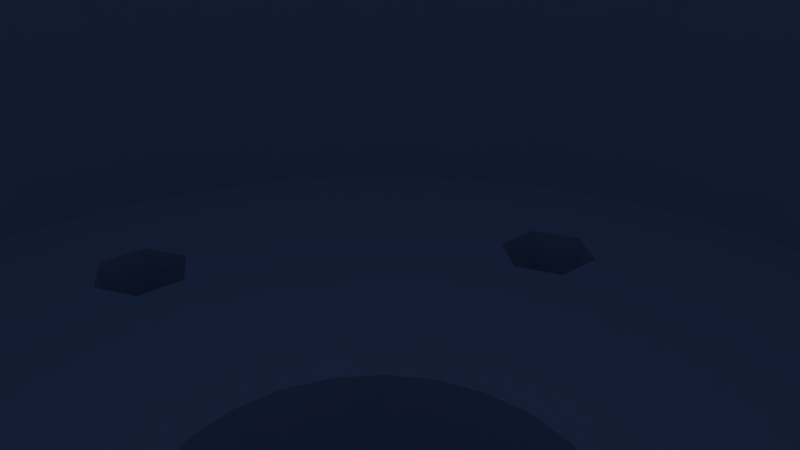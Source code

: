 # Source: wheels.blend  (saved by Blender 2.79.0; exported with 4.5.12 LTS)
import bpy
from mathutils import Matrix  # noqa: F401  (used for matrix-valued properties, if any)

bpy.ops.wm.read_factory_settings(use_empty=True)
scene = bpy.context.scene
scene.name = 'Scene'

# ---- collections
col_collection_1 = bpy.data.collections.new('Collection 1'); scene.collection.children.link(col_collection_1)
col_collection_1.hide_render = True
col_collection_1.hide_viewport = True
col_collection_2 = bpy.data.collections.new('Collection 2'); scene.collection.children.link(col_collection_2)

# ---- world
world_world = bpy.data.worlds.new('World'); scene.world = world_world
world_world.color = (0.01037, 0.0192, 0.05088)
world_world.use_sun_shadow = False
world_world.sun_shadow_jitter_overblur = 0.0
world_world.cycles.sampling_method = 'MANUAL'

# ---- cameras
cam_camera = bpy.data.cameras.new('Camera')
cam_camera.clip_end = 100.0
cam_camera.lens = 35.0
cam_camera.sensor_width = 32.0
cam_camera.sensor_height = 18.0
cam_camera.ortho_scale = 7.314
cam_camera.dof.focus_distance = 0.0
cam_camera.dof.aperture_fstop = 128.0

# ---- lights
light_lamp = bpy.data.lights.new('Lamp', 'POINT')
light_lamp.transmission_factor = 0.0
light_lamp.cutoff_distance = 30.0
light_lamp.energy = 100.0
light_lamp.shadow_buffer_clip_start = 1.001
light_lamp.shadow_soft_size = 0.1
light_lamp.shadow_maximum_resolution = 0.006
light_lamp.use_absolute_resolution = True

# ---- meshes
me_cube_001 = bpy.data.meshes.new('Cube.001')
me_cube_001.from_pydata([(-1.0, -1.0, -1.0), (-1.0, -1.0, 1.0), (-1.0, 1.0, -1.0), (-1.0, 1.0, 1.0), (1.0, -1.0, -1.0), (1.0, -1.0, 1.0), (1.0, 1.0, -1.0), (1.0, 1.0, 1.0)], [], [(0, 1, 3, 2), (2, 3, 7, 6), (6, 7, 5, 4), (4, 5, 1, 0), (2, 6, 4, 0), (7, 3, 1, 5)])
me_cube_001.use_remesh_preserve_volume = False
me_cube_001.use_remesh_preserve_attributes = False
me_cube_001.use_mirror_vertex_groups = False
me_cube_001.update()
me_cylinder = bpy.data.meshes.new('Cylinder')
me_cylinder.from_pydata([(0.0, 3.0, -5.0), (0.0, 3.0, 5.0), (0.7765, 2.898, -5.0), (0.7765, 2.898, 5.0), (1.5, 2.598, -5.0), (1.5, 2.598, 5.0), (2.121, 2.121, -5.0), (2.121, 2.121, 5.0), (2.598, 1.5, -5.0), (2.598, 1.5, 5.0), (2.898, 0.7765, -5.0), (2.898, 0.7765, 5.0), (3.0, 2.265e-07, -5.0), (3.0, 2.265e-07, 5.0), (2.898, -0.7765, -5.0), (2.898, -0.7765, 5.0), (2.598, -1.5, -5.0), (2.598, -1.5, 5.0), (2.121, -2.121, -5.0), (2.121, -2.121, 5.0), (1.5, -2.598, -5.0), (1.5, -2.598, 5.0), (0.7765, -2.898, -5.0), (0.7765, -2.898, 5.0), (1.168e-06, -3.0, -5.0), (1.168e-06, -3.0, 5.0), (-0.7765, -2.898, -5.0), (-0.7765, -2.898, 5.0), (-1.5, -2.598, -5.0), (-1.5, -2.598, 5.0), (-2.121, -2.121, -5.0), (-2.121, -2.121, 5.0), (-2.598, -1.5, -5.0), (-2.598, -1.5, 5.0), (-2.898, -0.7765, -5.0), (-2.898, -0.7765, 5.0), (-3.0, -1.395e-06, -5.0), (-3.0, -1.395e-06, 5.0), (-2.898, 0.7765, -5.0), (-2.898, 0.7765, 5.0), (-2.598, 1.5, -5.0), (-2.598, 1.5, 5.0), (-2.121, 2.121, -5.0), (-2.121, 2.121, 5.0), (-1.5, 2.598, -5.0), (-1.5, 2.598, 5.0), (-0.7765, 2.898, -5.0), (-0.7765, 2.898, 5.0), (-5.597e-07, 3.0, -10.0), (0.7765, 2.898, -10.0), (1.5, 2.598, -10.0), (2.121, 2.121, -10.0), (2.598, 1.5, -10.0), (2.898, 0.7765, -10.0), (3.0, 2.265e-07, -10.0), (2.898, -0.7765, -10.0), (2.598, -1.5, -10.0), (2.121, -2.121, -10.0), (1.5, -2.598, -10.0), (0.7765, -2.898, -10.0), (6.085e-07, -3.0, -10.0), (-0.7765, -2.898, -10.0), (-1.5, -2.598, -10.0), (-2.121, -2.121, -10.0), (-2.598, -1.5, -10.0), (-2.898, -0.7765, -10.0), (-3.0, -1.395e-06, -10.0), (-2.898, 0.7765, -10.0), (-2.598, 1.5, -10.0), (-2.121, 2.121, -10.0), (-1.5, 2.598, -10.0), (-0.7765, 2.898, -10.0), (7.96e-07, 13.44, -5.0), (3.478, 12.98, -5.0), (6.719, 11.64, -5.0), (9.503, 9.503, -5.0), (11.64, 6.719, -5.0), (12.98, 3.478, -5.0), (13.44, 2.502e-06, -5.0), (12.98, -3.478, -5.0), (11.64, -6.719, -5.0), (9.503, -9.503, -5.0), (6.719, -11.64, -5.0), (3.478, -12.98, -5.0), (6.029e-06, -13.44, -5.0), (-3.478, -12.98, -5.0), (-6.719, -11.64, -5.0), (-9.503, -9.503, -5.0), (-11.64, -6.719, -5.0), (-12.98, -3.478, -5.0), (-13.44, -4.761e-06, -5.0), (-12.98, 3.478, -5.0), (-11.64, 6.719, -5.0), (-9.503, 9.503, -5.0), (-6.719, 11.64, -5.0), (-3.478, 12.98, -5.0), (-1.711e-06, 13.44, -10.0), (3.478, 12.98, -10.0), (6.719, 11.64, -10.0), (9.503, 9.503, -10.0), (11.64, 6.719, -10.0), (12.98, 3.478, -10.0), (13.44, 2.502e-06, -10.0), (12.98, -3.478, -10.0), (11.64, -6.719, -10.0), (9.503, -9.503, -10.0), (6.719, -11.64, -10.0), (3.478, -12.98, -10.0), (3.522e-06, -13.44, -10.0), (-3.478, -12.98, -10.0), (-6.719, -11.64, -10.0), (-9.503, -9.503, -10.0), (-11.64, -6.719, -10.0), (-12.98, -3.478, -10.0), (-13.44, -4.761e-06, -10.0), (-12.98, 3.478, -10.0), (-11.64, 6.719, -10.0), (-9.503, 9.503, -10.0), (-6.719, 11.64, -10.0), (-3.478, 12.98, -10.0), (9.817e-07, 17.82, -5.0), (4.613, 17.22, -5.0), (8.912, 15.44, -5.0), (12.6, 12.6, -5.0), (15.44, 8.912, -5.0), (17.22, 4.613, -5.0), (17.82, 3.405e-06, -5.0), (17.22, -4.613, -5.0), (15.44, -8.912, -5.0), (12.6, -12.6, -5.0), (8.912, -15.44, -5.0), (4.613, -17.22, -5.0), (7.923e-06, -17.82, -5.0), (-4.613, -17.22, -5.0), (-8.912, -15.44, -5.0), (-12.6, -12.6, -5.0), (-15.44, -8.912, -5.0), (-17.22, -4.613, -5.0), (-17.82, -6.227e-06, -5.0), (-17.22, 4.613, -5.0), (-15.44, 8.912, -5.0), (-12.6, 12.6, -5.0), (-8.912, 15.44, -5.0), (-4.613, 17.22, -5.0), (-2.344e-06, 17.82, -10.0), (4.613, 17.22, -10.0), (8.912, 15.44, -10.0), (12.6, 12.6, -10.0), (15.44, 8.912, -10.0), (17.22, 4.613, -10.0), (17.82, 3.405e-06, -10.0), (17.22, -4.613, -10.0), (15.44, -8.912, -10.0), (12.6, -12.6, -10.0), (8.912, -15.44, -10.0), (4.613, -17.22, -10.0), (4.597e-06, -17.82, -10.0), (-4.613, -17.22, -10.0), (-8.912, -15.44, -10.0), (-12.6, -12.6, -10.0), (-15.44, -8.912, -10.0), (-17.22, -4.613, -10.0), (-17.82, -6.227e-06, -10.0), (-17.22, 4.613, -10.0), (-15.44, 8.912, -10.0), (-12.6, 12.6, -10.0), (-8.912, 15.44, -10.0), (-4.613, 17.22, -10.0), (7.96e-07, 13.44, 5.0), (3.478, 12.98, 5.0), (6.719, 11.64, 5.0), (9.503, 9.503, 5.0), (11.64, 6.719, 5.0), (12.98, 3.478, 5.0), (13.44, 2.502e-06, 5.0), (12.98, -3.478, 5.0), (11.64, -6.719, 5.0), (9.503, -9.503, 5.0), (6.719, -11.64, 5.0), (3.478, -12.98, 5.0), (6.029e-06, -13.44, 5.0), (-3.478, -12.98, 5.0), (-6.719, -11.64, 5.0), (-9.503, -9.503, 5.0), (-11.64, -6.719, 5.0), (-12.98, -3.478, 5.0), (-13.44, -4.761e-06, 5.0), (-12.98, 3.478, 5.0), (-11.64, 6.719, 5.0), (-9.503, 9.503, 5.0), (-6.719, 11.64, 5.0), (-3.478, 12.98, 5.0), (-12.6, -12.6, 5.0), (4.613, 17.22, 5.0), (-8.912, -15.44, 5.0), (-4.613, -17.22, 5.0), (7.923e-06, -17.82, 5.0), (4.613, -17.22, 5.0), (9.817e-07, 17.82, 5.0), (8.912, -15.44, 5.0), (-8.912, 15.44, 5.0), (-4.613, 17.22, 5.0), (15.44, -8.912, 5.0), (12.6, -12.6, 5.0), (8.912, 15.44, 5.0), (12.6, 12.6, 5.0), (15.44, 8.912, 5.0), (17.22, 4.613, 5.0), (17.82, 3.405e-06, 5.0), (17.22, -4.613, 5.0), (-15.44, -8.912, 5.0), (-17.22, -4.613, 5.0), (-17.82, -6.227e-06, 5.0), (-17.22, 4.613, 5.0), (-15.44, 8.912, 5.0), (-12.6, 12.6, 5.0), (-5.97, 7.143, -5.0), (-5.97, 7.143, -10.0), (-6.483, 8.38, -5.0), (-6.483, 8.38, -10.0), (-11.14, 0.9662, -5.0), (-10.08, 1.782, -10.0), (-11.14, 0.9662, -10.0), (-10.08, 1.782, -5.0), (-8.749, 1.607, -5.0), (-8.749, 1.607, -10.0), (-7.934, 0.5441, -10.0), (-7.934, 0.5441, -5.0), (-11.27, -4.061e-06, -10.0), (-11.31, -0.3618, -5.0), (-11.31, -0.3618, -10.0), (-11.27, -4.061e-06, -5.0), (-8.108, -0.7838, -5.0), (-8.005, -3.009e-06, -5.0), (-8.108, -0.7838, -10.0), (-8.005, -3.009e-06, -10.0), (-10.5, -1.424, -10.0), (-9.171, -1.599, -5.0), (-9.171, -1.599, -10.0), (-10.5, -1.424, -5.0), (-6.581, -7.836, -5.0), (-6.581, -7.836, -10.0), (-6.406, -9.164, -5.0), (-6.406, -9.164, -10.0), (-4.733, 10.13, -5.0), (-4.733, 10.13, -10.0), (-3.496, 9.618, -10.0), (-3.496, 9.618, -5.0), (-5.633, 9.757, -5.0), (-5.97, 9.618, -5.0), (-5.97, 9.618, -10.0), (-5.633, 9.757, -10.0), (-4.733, 6.63, -5.0), (-4.733, 6.63, -10.0), (-4.003, 6.933, -10.0), (-3.496, 7.143, -5.0), (-3.496, 7.143, -10.0), (-4.003, 6.933, -5.0), (-4.438, -6.599, -5.0), (-3.375, -7.414, -5.0), (-5.766, -6.773, -10.0), (-5.766, -6.773, -5.0), (-4.438, -6.599, -10.0), (-4.003, -6.933, -10.0), (-5.633, -9.757, -5.0), (-5.344, -9.979, -10.0), (-5.633, -9.757, -10.0), (-4.016, -9.805, -10.0), (-5.344, -9.979, -5.0), (-4.016, -9.805, -5.0), (4.016, 9.805, -5.0), (3.201, 8.742, -5.0), (-2.983, 8.38, -5.0), (-2.983, 8.38, -10.0), (3.201, 8.742, -10.0), (4.016, 9.805, -10.0), (3.375, 7.414, -10.0), (3.375, 7.414, -5.0), (4.438, 6.599, -10.0), (4.438, 6.599, -5.0), (4.003, 6.933, -10.0), (4.003, 6.933, -5.0), (-4.003, -6.933, -5.0), (-3.375, -7.414, -10.0), (2.983, -8.38, -10.0), (2.983, -8.38, -5.0), (3.496, -7.143, -10.0), (3.496, -7.143, -5.0), (3.496, -9.618, -5.0), (-3.201, -8.742, -5.0), (-3.201, -8.742, -10.0), (3.496, -9.618, -10.0), (5.344, 9.979, -5.0), (6.406, 9.164, -10.0), (5.344, 9.979, -10.0), (5.633, 9.757, -10.0), (5.633, 9.757, -5.0), (6.406, 9.164, -5.0), (5.766, 6.773, -5.0), (5.766, 6.773, -10.0), (4.733, -6.63, -5.0), (4.003, -6.933, -10.0), (4.733, -6.63, -10.0), (5.97, -7.143, -5.0), (5.97, -7.143, -10.0), (4.003, -6.933, -5.0), (5.97, -9.618, -5.0), (5.97, -9.618, -10.0), (6.483, -8.38, -10.0), (4.733, -10.13, -5.0), (4.733, -10.13, -10.0), (5.633, -9.757, -5.0), (5.633, -9.757, -10.0), (6.581, 7.836, -10.0), (6.581, 7.836, -5.0), (10.5, 1.424, -5.0), (9.171, 1.599, -5.0), (9.171, 1.599, -10.0), (8.108, 0.7838, -5.0), (8.108, 0.7838, -10.0), (7.934, -0.5441, -5.0), (10.5, 1.424, -10.0), (7.934, -0.5441, -10.0), (11.14, -0.9662, -10.0), (10.08, -1.782, -5.0), (8.749, -1.607, -5.0), (8.749, -1.607, -10.0), (10.08, -1.782, -10.0), (6.483, -8.38, -5.0), (11.31, 0.3618, -5.0), (11.31, 0.3618, -10.0), (11.14, -0.9662, -5.0)], [], [(0, 1, 3, 2), (2, 3, 5, 4), (4, 5, 7, 6), (6, 7, 9, 8), (8, 9, 11, 10), (10, 11, 13, 12), (12, 13, 15, 14), (14, 15, 17, 16), (16, 17, 19, 18), (18, 19, 21, 20), (20, 21, 23, 22), (22, 23, 25, 24), (24, 25, 27, 26), (26, 27, 29, 28), (28, 29, 31, 30), (30, 31, 33, 32), (32, 33, 35, 34), (34, 35, 37, 36), (36, 37, 39, 38), (38, 39, 41, 40), (40, 41, 43, 42), (42, 43, 45, 44), (3, 1, 47, 45, 43, 41, 39, 37, 35, 33, 31, 29, 27, 25, 23, 21, 19, 17, 15, 13, 11, 9, 7, 5), (44, 45, 47, 46), (46, 47, 1, 0), (56, 55, 103, 104), (48, 49, 50, 51, 52, 53, 54, 55, 56, 57, 58, 59, 60, 61, 62, 63, 64, 65, 66, 67, 68, 69, 70, 71), (34, 36, 233, 232, 237, 239, 229, 231, 90, 89), (16, 18, 81, 80), (69, 68, 116, 117), (68, 67, 115, 116), (42, 44, 257, 252, 216, 218, 249, 248, 94, 93), (24, 26, 85, 84), (6, 8, 76, 75), (53, 52, 100, 101), (32, 34, 89, 88), (14, 16, 80, 79), (52, 51, 99, 100), (65, 64, 112, 113), (40, 42, 93, 92), (22, 24, 84, 83), (4, 6, 75, 74, 296, 297, 314, 298, 279, 281), (64, 63, 111, 112), (30, 32, 88, 87), (87, 88, 184, 183), (101, 100, 148, 149), (73, 74, 170, 169), (114, 113, 161, 162), (133, 132, 196, 195), (100, 99, 147, 148), (86, 87, 183, 182), (113, 112, 160, 161), (72, 73, 169, 168), (99, 98, 146, 147), (112, 111, 159, 160), (132, 131, 197, 196), (98, 97, 145, 146), (111, 110, 158, 159), (85, 86, 182, 181), (97, 96, 144, 145), (110, 109, 157, 158), (131, 130, 199, 197), (84, 85, 181, 180), (109, 108, 156, 157), (120, 143, 201, 198), (130, 129, 203, 199), (108, 107, 155, 156), (83, 84, 180, 179), (57, 56, 104, 105), (8, 10, 77, 76), (86, 268, 264), (44, 46, 95, 94, 248, 244, 247, 272, 255, 257), (0, 2, 73, 72), (18, 303, 81), (48, 71, 119, 96), (20, 22, 287, 305), (36, 38, 91, 90, 231, 220, 223, 224, 227, 233), (18, 300, 303), (60, 59, 107, 108), (12, 320, 318, 10), (86, 264, 242, 87), (46, 0, 72, 95), (61, 60, 108, 109), (2, 4, 281, 277, 271, 270, 292, 296, 74, 73), (20, 305, 300, 18), (38, 40, 92, 91), (62, 61, 109, 110, 266, 265, 267, 290, 283, 263), (49, 48, 96, 97), (63, 62, 263, 262, 260, 241, 243, 266, 110, 111), (319, 318, 320, 322), (121, 122, 146, 145), (126, 127, 151, 150), (131, 132, 156, 155), (136, 137, 161, 160), (141, 142, 166, 165), (124, 125, 149, 148), (129, 130, 154, 153), (134, 135, 159, 158), (139, 140, 164, 163), (122, 123, 147, 146), (127, 128, 152, 151), (120, 121, 145, 144), (132, 133, 157, 156), (137, 138, 162, 161), (142, 143, 167, 166), (125, 126, 150, 149), (130, 131, 155, 154), (135, 136, 160, 159), (140, 141, 165, 164), (123, 124, 148, 147), (128, 129, 153, 152), (133, 134, 158, 157), (138, 139, 163, 162), (143, 120, 144, 167), (115, 114, 162, 163), (143, 142, 200, 201), (102, 101, 149, 150), (129, 128, 202, 203), (116, 115, 163, 164), (82, 83, 179, 178), (103, 102, 150, 151), (142, 141, 215, 200), (117, 116, 164, 165), (95, 72, 168, 191), (104, 103, 151, 152), (128, 127, 209, 202), (118, 117, 165, 166), (81, 82, 178, 177), (105, 104, 152, 153), (141, 140, 214, 215), (119, 118, 166, 167), (94, 95, 191, 190), (106, 105, 153, 154), (127, 126, 208, 209), (96, 119, 167, 144), (80, 81, 177, 176), (107, 106, 154, 155), (140, 139, 213, 214), (183, 184, 210, 192), (169, 170, 204, 193), (182, 183, 192, 194), (168, 169, 193, 198), (181, 182, 194, 195), (180, 181, 195, 196), (179, 180, 196, 197), (178, 179, 197, 199), (191, 168, 198, 201), (177, 178, 199, 203), (190, 191, 201, 200), (176, 177, 203, 202), (170, 171, 205, 204), (184, 185, 211, 210), (171, 172, 206, 205), (185, 186, 212, 211), (172, 173, 207, 206), (186, 187, 213, 212), (173, 174, 208, 207), (187, 188, 214, 213), (174, 175, 209, 208), (188, 189, 215, 214), (175, 176, 202, 209), (189, 190, 200, 215), (134, 133, 195, 194), (74, 75, 171, 170), (121, 120, 198, 193), (88, 89, 185, 184), (135, 134, 194, 192), (75, 76, 172, 171), (122, 121, 193, 204), (89, 90, 186, 185), (136, 135, 192, 210), (76, 77, 173, 172), (123, 122, 204, 205), (90, 91, 187, 186), (137, 136, 210, 211), (77, 78, 174, 173), (124, 123, 205, 206), (91, 92, 188, 187), (138, 137, 211, 212), (78, 79, 175, 174), (125, 124, 206, 207), (92, 93, 189, 188), (139, 138, 212, 213), (79, 80, 176, 175), (126, 125, 207, 208), (93, 94, 190, 189), (54, 53, 319, 322), (246, 247, 244, 245), (294, 292, 270, 275), (283, 259, 282, 258, 262, 263), (291, 288, 309, 310), (310, 309, 311, 306, 307, 312), (304, 303, 300, 302), (308, 328, 303, 304), (217, 216, 252, 253), (317, 316, 318, 319), (284, 285, 288, 291), (321, 315, 316, 317), (311, 309, 82), (241, 240, 242, 243), (303, 328, 81), (236, 239, 237, 238), (260, 261, 240, 241), (287, 22, 285), (221, 223, 220, 222), (256, 255, 272, 273), (234, 232, 233, 227, 226, 235), (302, 300, 305, 287, 286, 301), (250, 249, 218, 219), (286, 287, 285, 284), (22, 83, 288, 285), (219, 218, 216, 217), (238, 237, 232, 234), (273, 272, 247, 246), (276, 277, 281, 279, 278, 280), (330, 329, 315, 321), (322, 320, 325, 326), (288, 83, 309), (253, 252, 257, 255, 256, 254), (326, 325, 324, 327), (262, 258, 261, 260), (243, 242, 264, 268, 265, 266), (275, 270, 271, 274), (290, 289, 259, 283), (265, 268, 269, 267), (299, 298, 314, 313), (278, 279, 298, 299), (267, 269, 289, 290), (83, 82, 309), (307, 306, 328, 308), (226, 227, 224, 225), (293, 297, 296, 292, 294, 295), (230, 229, 239, 236), (245, 244, 248, 249, 250, 251), (79, 78, 331), (225, 224, 223, 221), (222, 220, 231, 229, 230, 228), (327, 324, 331, 323), (313, 314, 297, 293), (274, 271, 277, 276), (81, 328, 82), (306, 82, 328), (82, 306, 311), (312, 307, 106), (106, 307, 105), (308, 105, 307), (308, 304, 105), (105, 304, 57), (57, 304, 302, 58), (301, 58, 302), (59, 58, 301, 286), (286, 284, 59), (106, 107, 310, 312), (310, 107, 291), (291, 107, 284), (107, 59, 284), (87, 242, 240), (87, 240, 261), (30, 87, 261), (30, 261, 258, 28), (282, 26, 28, 258), (26, 282, 259), (26, 259, 289), (26, 289, 85), (269, 85, 289), (85, 269, 268, 86), (230, 114, 228), (114, 230, 113), (230, 236, 113), (238, 113, 236), (113, 238, 65), (238, 234, 65), (66, 65, 234, 235), (66, 235, 226, 67), (226, 225, 67), (67, 225, 115), (225, 221, 115), (221, 222, 115), (114, 115, 222, 228), (70, 254, 256, 71), (256, 273, 71), (71, 273, 119), (273, 246, 119), (246, 245, 119), (119, 245, 118), (245, 251, 118), (251, 250, 118), (118, 250, 117), (250, 219, 117), (217, 117, 219), (117, 217, 69), (217, 253, 69), (70, 69, 253, 254), (50, 280, 278, 51), (50, 49, 276, 280), (278, 299, 51), (51, 299, 99), (299, 313, 99), (293, 99, 313), (98, 99, 293, 295), (98, 295, 294, 97), (294, 275, 97), (274, 97, 275), (276, 49, 274), (49, 97, 274), (55, 54, 322), (318, 316, 10), (319, 53, 317), (53, 101, 317), (317, 101, 321), (101, 102, 330, 321), (329, 330, 323, 331), (78, 77, 329, 331), (323, 103, 327), (327, 103, 326), (103, 55, 326), (322, 326, 55), (10, 316, 77), (316, 315, 77), (315, 329, 77), (79, 331, 324), (79, 324, 325), (14, 79, 325), (14, 325, 320, 12)])
me_cylinder.use_remesh_preserve_volume = False
me_cylinder.use_remesh_preserve_attributes = False
me_cylinder.use_mirror_vertex_groups = False
me_cylinder.update()
me_cylinder_008 = bpy.data.meshes.new('Cylinder.008')
me_cylinder_008.from_pydata([(0.0, 1.0, -1.0), (0.0, 1.0, 1.0), (0.866, 0.5, -1.0), (0.866, 0.5, 1.0), (0.866, -0.5, -1.0), (0.866, -0.5, 1.0), (-8.742e-08, -1.0, -1.0), (-8.742e-08, -1.0, 1.0), (-0.866, -0.5, -1.0), (-0.866, -0.5, 1.0), (-0.866, 0.5, -1.0), (-0.866, 0.5, 1.0)], [], [(0, 1, 3, 2), (2, 3, 5, 4), (4, 5, 7, 6), (6, 7, 9, 8), (3, 1, 11, 9, 7, 5), (8, 9, 11, 10), (10, 11, 1, 0), (0, 2, 4, 6, 8, 10)])
me_cylinder_008.use_remesh_preserve_volume = False
me_cylinder_008.use_remesh_preserve_attributes = False
me_cylinder_008.use_mirror_vertex_groups = False
me_cylinder_008.update()
me_cylinder_009 = bpy.data.meshes.new('Cylinder.009')
me_cylinder_009.from_pydata([(0.0, 1.0, -1.0), (0.0, 1.0, 1.0), (0.866, 0.5, -1.0), (0.866, 0.5, 1.0), (0.866, -0.5, -1.0), (0.866, -0.5, 1.0), (-8.742e-08, -1.0, -1.0), (-8.742e-08, -1.0, 1.0), (-0.866, -0.5, -1.0), (-0.866, -0.5, 1.0), (-0.866, 0.5, -1.0), (-0.866, 0.5, 1.0)], [], [(0, 1, 3, 2), (2, 3, 5, 4), (4, 5, 7, 6), (6, 7, 9, 8), (3, 1, 11, 9, 7, 5), (8, 9, 11, 10), (10, 11, 1, 0), (0, 2, 4, 6, 8, 10)])
me_cylinder_009.use_remesh_preserve_volume = False
me_cylinder_009.use_remesh_preserve_attributes = False
me_cylinder_009.use_mirror_vertex_groups = False
me_cylinder_009.update()
me_cylinder_007 = bpy.data.meshes.new('Cylinder.007')
me_cylinder_007.from_pydata([(0.0, 1.0, -1.0), (0.0, 1.0, 1.0), (0.866, 0.5, -1.0), (0.866, 0.5, 1.0), (0.866, -0.5, -1.0), (0.866, -0.5, 1.0), (-8.742e-08, -1.0, -1.0), (-8.742e-08, -1.0, 1.0), (-0.866, -0.5, -1.0), (-0.866, -0.5, 1.0), (-0.866, 0.5, -1.0), (-0.866, 0.5, 1.0)], [], [(0, 1, 3, 2), (2, 3, 5, 4), (4, 5, 7, 6), (6, 7, 9, 8), (3, 1, 11, 9, 7, 5), (8, 9, 11, 10), (10, 11, 1, 0), (0, 2, 4, 6, 8, 10)])
me_cylinder_007.use_remesh_preserve_volume = False
me_cylinder_007.use_remesh_preserve_attributes = False
me_cylinder_007.use_mirror_vertex_groups = False
me_cylinder_007.update()
me_cylinder_006 = bpy.data.meshes.new('Cylinder.006')
me_cylinder_006.from_pydata([(0.0, 1.0, -1.0), (0.0, 1.0, 1.0), (0.866, 0.5, -1.0), (0.866, 0.5, 1.0), (0.866, -0.5, -1.0), (0.866, -0.5, 1.0), (-8.742e-08, -1.0, -1.0), (-8.742e-08, -1.0, 1.0), (-0.866, -0.5, -1.0), (-0.866, -0.5, 1.0), (-0.866, 0.5, -1.0), (-0.866, 0.5, 1.0)], [], [(0, 1, 3, 2), (2, 3, 5, 4), (4, 5, 7, 6), (6, 7, 9, 8), (3, 1, 11, 9, 7, 5), (8, 9, 11, 10), (10, 11, 1, 0), (0, 2, 4, 6, 8, 10)])
me_cylinder_006.use_remesh_preserve_volume = False
me_cylinder_006.use_remesh_preserve_attributes = False
me_cylinder_006.use_mirror_vertex_groups = False
me_cylinder_006.update()
me_cylinder_005 = bpy.data.meshes.new('Cylinder.005')
me_cylinder_005.from_pydata([(0.0, 1.0, -1.0), (0.0, 1.0, 1.0), (0.866, 0.5, -1.0), (0.866, 0.5, 1.0), (0.866, -0.5, -1.0), (0.866, -0.5, 1.0), (-8.742e-08, -1.0, -1.0), (-8.742e-08, -1.0, 1.0), (-0.866, -0.5, -1.0), (-0.866, -0.5, 1.0), (-0.866, 0.5, -1.0), (-0.866, 0.5, 1.0)], [], [(0, 1, 3, 2), (2, 3, 5, 4), (4, 5, 7, 6), (6, 7, 9, 8), (3, 1, 11, 9, 7, 5), (8, 9, 11, 10), (10, 11, 1, 0), (0, 2, 4, 6, 8, 10)])
me_cylinder_005.use_remesh_preserve_volume = False
me_cylinder_005.use_remesh_preserve_attributes = False
me_cylinder_005.use_mirror_vertex_groups = False
me_cylinder_005.update()
me_cylinder_004 = bpy.data.meshes.new('Cylinder.004')
me_cylinder_004.from_pydata([(0.0, 1.0, -1.0), (0.0, 1.0, 1.0), (0.866, 0.5, -1.0), (0.866, 0.5, 1.0), (0.866, -0.5, -1.0), (0.866, -0.5, 1.0), (-8.742e-08, -1.0, -1.0), (-8.742e-08, -1.0, 1.0), (-0.866, -0.5, -1.0), (-0.866, -0.5, 1.0), (-0.866, 0.5, -1.0), (-0.866, 0.5, 1.0)], [], [(0, 1, 3, 2), (2, 3, 5, 4), (4, 5, 7, 6), (6, 7, 9, 8), (3, 1, 11, 9, 7, 5), (8, 9, 11, 10), (10, 11, 1, 0), (0, 2, 4, 6, 8, 10)])
me_cylinder_004.use_remesh_preserve_volume = False
me_cylinder_004.use_remesh_preserve_attributes = False
me_cylinder_004.use_mirror_vertex_groups = False
me_cylinder_004.update()
me_cylinder_001 = bpy.data.meshes.new('Cylinder.001')
me_cylinder_001.from_pydata([(-4.016, -9.805, -10.99), (-4.016, -9.805, -0.9852), (-5.344, -9.979, -10.99), (-5.344, -9.979, -0.9852), (11.14, -0.9662, -10.99), (11.14, -0.9662, -0.9852), (10.08, -1.782, -10.99), (10.08, -1.782, -0.9852), (8.749, -1.607, -10.99), (8.749, -1.607, -0.9852), (7.934, -0.5441, -10.99), (7.934, -0.5441, -0.9852), (8.108, 0.7838, -10.99), (8.108, 0.7838, -0.9852), (9.171, 1.599, -10.99), (9.171, 1.599, -0.9852), (10.5, 1.424, -10.99), (10.5, 1.424, -0.9852), (11.31, 0.3618, -10.99), (11.31, 0.3618, -0.9852), (5.97, -9.618, -0.9852), (5.97, -9.618, -10.99), (6.483, -8.38, -0.9852), (6.483, -8.38, -10.99), (5.97, -7.143, -0.9852), (5.97, -7.143, -10.99), (4.733, -6.63, -0.9852), (4.733, -6.63, -10.99), (3.496, -7.143, -0.9852), (3.496, -7.143, -10.99), (2.983, -8.38, -0.9852), (2.983, -8.38, -10.99), (3.496, -9.618, -0.9852), (3.496, -9.618, -10.99), (4.733, -10.13, -0.9852), (4.733, -10.13, -10.99), (5.97, -9.618, -0.9852), (5.97, -9.618, -10.99), (11.14, -0.9662, -10.99), (11.14, -0.9662, -0.9852), (10.08, -1.782, -10.99), (10.08, -1.782, -0.9852), (8.749, -1.607, -10.99), (8.749, -1.607, -0.9852), (7.934, -0.5441, -10.99), (7.934, -0.5441, -0.9852), (8.108, 0.7838, -10.99), (8.108, 0.7838, -0.9852), (9.171, 1.599, -10.99), (9.171, 1.599, -0.9852), (10.5, 1.424, -10.99), (10.5, 1.424, -0.9852), (11.31, 0.3618, -10.99), (11.31, 0.3618, -0.9852), (6.483, -8.38, -0.9852), (6.483, -8.38, -10.99), (5.97, -7.143, -0.9852), (5.97, -7.143, -10.99), (4.733, -6.63, -0.9852), (4.733, -6.63, -10.99), (3.496, -7.143, -0.9852), (3.496, -7.143, -10.99), (2.983, -8.38, -0.9852), (2.983, -8.38, -10.99), (3.496, -9.618, -0.9852), (3.496, -9.618, -10.99), (4.733, -10.13, -0.9852), (4.733, -10.13, -10.99), (-3.201, -8.742, -0.9852), (-3.201, -8.742, -10.99), (-3.375, -7.414, -0.9852), (-3.375, -7.414, -10.99), (-4.438, -6.599, -0.9852), (-4.438, -6.599, -10.99), (-5.766, -6.773, -0.9852), (-5.766, -6.773, -10.99), (-6.581, -7.836, -0.9852), (-6.581, -7.836, -10.99), (-6.406, -9.164, -0.9852), (-6.406, -9.164, -10.99), (-5.344, -9.979, -0.9852), (-5.344, -9.979, -10.99), (-4.016, -9.805, -0.9852), (-4.016, -9.805, -10.99), (-3.201, -8.742, -0.9852), (-3.201, -8.742, -10.99), (-3.375, -7.414, -0.9852), (-3.375, -7.414, -10.99), (-4.438, -6.599, -0.9852), (-4.438, -6.599, -10.99), (-5.766, -6.773, -0.9852), (-5.766, -6.773, -10.99), (-6.581, -7.836, -0.9852), (-6.581, -7.836, -10.99), (-6.406, -9.164, -0.9852), (-6.406, -9.164, -10.99), (-10.5, -1.424, -10.99), (-10.5, -1.424, -0.9852), (-11.31, -0.3618, -10.99), (-11.31, -0.3618, -0.9852), (-9.171, -1.599, -0.9852), (-9.171, -1.599, -10.99), (-8.108, -0.7838, -0.9852), (-8.108, -0.7838, -10.99), (-7.934, 0.5441, -0.9852), (-7.934, 0.5441, -10.99), (-8.749, 1.607, -0.9852), (-8.749, 1.607, -10.99), (-10.08, 1.782, -0.9852), (-10.08, 1.782, -10.99), (-11.14, 0.9662, -0.9852), (-11.14, 0.9662, -10.99), (-11.31, -0.3618, -0.9852), (-11.31, -0.3618, -10.99), (-10.5, -1.424, -0.9852), (-10.5, -1.424, -10.99), (-9.171, -1.599, -0.9852), (-9.171, -1.599, -10.99), (-8.108, -0.7838, -0.9852), (-8.108, -0.7838, -10.99), (-7.934, 0.5441, -0.9852), (-7.934, 0.5441, -10.99), (-8.749, 1.607, -0.9852), (-8.749, 1.607, -10.99), (-10.08, 1.782, -0.9852), (-10.08, 1.782, -10.99), (-11.14, 0.9662, -0.9852), (-11.14, 0.9662, -10.99), (-6.483, 8.38, -10.99), (-6.483, 8.38, -0.9852), (-5.97, 9.618, -10.99), (-5.97, 9.618, -0.9852), (-5.97, 7.143, -0.9852), (-5.97, 7.143, -10.99), (-4.733, 6.63, -0.9852), (-4.733, 6.63, -10.99), (-3.496, 7.143, -0.9852), (-3.496, 7.143, -10.99), (-2.983, 8.38, -0.9852), (-2.983, 8.38, -10.99), (-3.496, 9.618, -0.9852), (-3.496, 9.618, -10.99), (-4.733, 10.13, -0.9852), (-4.733, 10.13, -10.99), (-5.97, 9.618, -0.9852), (-5.97, 9.618, -10.99), (-6.483, 8.38, -0.9852), (-6.483, 8.38, -10.99), (-5.97, 7.143, -0.9852), (-5.97, 7.143, -10.99), (-4.733, 6.63, -0.9852), (-4.733, 6.63, -10.99), (-3.496, 7.143, -0.9852), (-3.496, 7.143, -10.99), (-2.983, 8.38, -0.9852), (-2.983, 8.38, -10.99), (-3.496, 9.618, -0.9852), (-3.496, 9.618, -10.99), (-4.733, 10.13, -0.9852), (-4.733, 10.13, -10.99), (4.016, 9.805, -10.99), (4.016, 9.805, -0.9852), (5.344, 9.979, -10.99), (5.344, 9.979, -0.9852), (3.201, 8.742, -0.9852), (3.201, 8.742, -10.99), (3.375, 7.414, -0.9852), (3.375, 7.414, -10.99), (4.438, 6.599, -0.9852), (4.438, 6.599, -10.99), (5.766, 6.773, -0.9852), (5.766, 6.773, -10.99), (6.581, 7.836, -0.9852), (6.581, 7.836, -10.99), (6.406, 9.164, -0.9852), (6.406, 9.164, -10.99), (5.344, 9.979, -0.9852), (5.344, 9.979, -10.99), (4.016, 9.805, -0.9852), (4.016, 9.805, -10.99), (3.201, 8.742, -0.9852), (3.201, 8.742, -10.99), (3.375, 7.414, -0.9852), (3.375, 7.414, -10.99), (4.438, 6.599, -0.9852), (4.438, 6.599, -10.99), (5.766, 6.773, -0.9852), (5.766, 6.773, -10.99), (6.581, 7.836, -0.9852), (6.581, 7.836, -10.99), (6.406, 9.164, -0.9852), (6.406, 9.164, -10.99)], [], [(4, 6, 7, 5), (6, 8, 9, 7), (8, 10, 11, 9), (10, 12, 13, 11), (12, 14, 15, 13), (14, 16, 17, 15), (7, 9, 11, 13, 15, 17, 19, 5), (16, 18, 19, 17), (18, 4, 5, 19), (4, 18, 16, 14, 12, 10, 8, 6), (38, 40, 41, 39), (40, 42, 43, 41), (42, 44, 45, 43), (44, 46, 47, 45), (46, 48, 49, 47), (48, 50, 51, 49), (41, 43, 45, 47, 49, 51, 53, 39), (50, 52, 53, 51), (52, 38, 39, 53), (38, 52, 50, 48, 46, 44, 42, 40), (67, 65, 64, 66), (65, 63, 62, 64), (63, 61, 60, 62), (61, 59, 58, 60), (59, 57, 56, 58), (57, 55, 54, 56), (64, 62, 60, 58, 56, 54, 36, 66), (55, 37, 36, 54), (37, 67, 66, 36), (67, 37, 55, 57, 59, 61, 63, 65), (35, 33, 32, 34), (33, 31, 30, 32), (31, 29, 28, 30), (29, 27, 26, 28), (27, 25, 24, 26), (25, 23, 22, 24), (32, 30, 28, 26, 24, 22, 20, 34), (23, 21, 20, 22), (21, 35, 34, 20), (35, 21, 23, 25, 27, 29, 31, 33), (95, 93, 92, 94), (93, 91, 90, 92), (91, 89, 88, 90), (89, 87, 86, 88), (87, 85, 84, 86), (85, 83, 82, 84), (92, 90, 88, 86, 84, 82, 80, 94), (83, 81, 80, 82), (81, 95, 94, 80), (95, 81, 83, 85, 87, 89, 91, 93), (79, 77, 76, 78), (77, 75, 74, 76), (75, 73, 72, 74), (73, 71, 70, 72), (71, 69, 68, 70), (69, 0, 1, 68), (76, 74, 72, 70, 68, 1, 3, 78), (0, 2, 3, 1), (2, 79, 78, 3), (79, 2, 0, 69, 71, 73, 75, 77), (127, 125, 124, 126), (125, 123, 122, 124), (123, 121, 120, 122), (121, 119, 118, 120), (119, 117, 116, 118), (117, 115, 114, 116), (124, 122, 120, 118, 116, 114, 112, 126), (115, 113, 112, 114), (113, 127, 126, 112), (127, 113, 115, 117, 119, 121, 123, 125), (111, 109, 108, 110), (109, 107, 106, 108), (107, 105, 104, 106), (105, 103, 102, 104), (103, 101, 100, 102), (101, 96, 97, 100), (108, 106, 104, 102, 100, 97, 99, 110), (96, 98, 99, 97), (98, 111, 110, 99), (111, 98, 96, 101, 103, 105, 107, 109), (159, 157, 156, 158), (157, 155, 154, 156), (155, 153, 152, 154), (153, 151, 150, 152), (151, 149, 148, 150), (149, 147, 146, 148), (156, 154, 152, 150, 148, 146, 144, 158), (147, 145, 144, 146), (145, 159, 158, 144), (159, 145, 147, 149, 151, 153, 155, 157), (143, 141, 140, 142), (141, 139, 138, 140), (139, 137, 136, 138), (137, 135, 134, 136), (135, 133, 132, 134), (133, 128, 129, 132), (140, 138, 136, 134, 132, 129, 131, 142), (128, 130, 131, 129), (130, 143, 142, 131), (143, 130, 128, 133, 135, 137, 139, 141), (191, 189, 188, 190), (189, 187, 186, 188), (187, 185, 184, 186), (185, 183, 182, 184), (183, 181, 180, 182), (181, 179, 178, 180), (188, 186, 184, 182, 180, 178, 176, 190), (179, 177, 176, 178), (177, 191, 190, 176), (191, 177, 179, 181, 183, 185, 187, 189), (175, 173, 172, 174), (173, 171, 170, 172), (171, 169, 168, 170), (169, 167, 166, 168), (167, 165, 164, 166), (165, 160, 161, 164), (172, 170, 168, 166, 164, 161, 163, 174), (160, 162, 163, 161), (162, 175, 174, 163), (175, 162, 160, 165, 167, 169, 171, 173)])
me_cylinder_001.use_remesh_preserve_volume = False
me_cylinder_001.use_remesh_preserve_attributes = False
me_cylinder_001.use_mirror_vertex_groups = False
me_cylinder_001.update()
me_cylinder_002 = bpy.data.meshes.new('Cylinder.002')
me_cylinder_002.from_pydata([(-0.3384, 1.223, -1.0), (-0.3241, 1.172, -1.816), (-0.01026, 1.269, -1.0), (-0.009827, 1.216, -1.816), (0.3186, 1.229, -1.0), (0.3052, 1.177, -1.816), (0.6257, 1.104, -1.0), (0.5993, 1.058, -1.816), (0.8901, 0.9046, -1.0), (0.8527, 0.8666, -1.816), (1.094, 0.6434, -1.0), (1.048, 0.6164, -1.816), (1.223, 0.3384, -1.0), (1.172, 0.3241, -1.816), (1.269, 0.01026, -1.0), (1.216, 0.009827, -1.816), (1.229, -0.3186, -1.0), (1.177, -0.3052, -1.816), (1.104, -0.6257, -1.0), (1.058, -0.5993, -1.816), (0.9046, -0.8901, -1.0), (0.8666, -0.8527, -1.816), (0.6434, -1.094, -1.0), (0.6164, -1.048, -1.816), (0.3384, -1.223, -1.0), (0.3241, -1.172, -1.816), (0.01026, -1.269, -1.0), (0.009828, -1.216, -1.816), (-0.3186, -1.229, -1.0), (-0.3052, -1.177, -1.816), (-0.6257, -1.104, -1.0), (-0.5993, -1.058, -1.816), (-0.8901, -0.9046, -1.0), (-0.8527, -0.8666, -1.816), (-1.094, -0.6434, -1.0), (-1.048, -0.6164, -1.816), (-1.223, -0.3384, -1.0), (-1.172, -0.3241, -1.816), (-1.269, -0.01026, -1.0), (-1.216, -0.009828, -1.816), (-1.229, 0.3186, -1.0), (-1.177, 0.3052, -1.816), (-1.104, 0.6257, -1.0), (-1.058, 0.5993, -1.816), (-0.9046, 0.8901, -1.0), (-0.8666, 0.8527, -1.816), (-0.6434, 1.094, -1.0), (-0.6164, 1.048, -1.816), (-0.2666, 0.9638, -2.0), (-0.008084, 1.0, -2.0), (0.251, 0.968, -2.0), (0.493, 0.87, -2.0), (0.7014, 0.7128, -2.0), (0.862, 0.507, -2.0), (0.9638, 0.2666, -2.0), (1.0, 0.008084, -2.0), (0.968, -0.251, -2.0), (0.87, -0.493, -2.0), (0.7128, -0.7014, -2.0), (0.507, -0.862, -2.0), (0.2666, -0.9638, -2.0), (0.008084, -1.0, -2.0), (-0.251, -0.968, -2.0), (-0.493, -0.87, -2.0), (-0.7014, -0.7128, -2.0), (-0.862, -0.507, -2.0), (-0.9638, -0.2666, -2.0), (-1.0, -0.008084, -2.0), (-0.968, 0.251, -2.0), (-0.87, 0.493, -2.0), (-0.7128, 0.7014, -2.0), (-0.507, 0.862, -2.0), (-1.194, 4.317, -1.0), (-0.03621, 4.479, -1.0), (1.124, 4.336, -1.0), (2.208, 3.897, -1.0), (3.142, 3.193, -1.0), (3.861, 2.271, -1.0), (4.317, 1.194, -1.0), (4.479, 0.03621, -1.0), (4.336, -1.124, -1.0), (3.897, -2.208, -1.0), (3.193, -3.142, -1.0), (2.271, -3.861, -1.0), (1.194, -4.317, -1.0), (0.03621, -4.479, -1.0), (-1.124, -4.336, -1.0), (-2.208, -3.897, -1.0), (-3.142, -3.193, -1.0), (-3.861, -2.271, -1.0), (-4.317, -1.194, -1.0), (-4.479, -0.03621, -1.0), (-4.336, 1.124, -1.0), (-3.897, 2.208, -1.0), (-3.193, 3.142, -1.0), (-2.271, 3.861, -1.0), (-1.194, 4.317, -2.0), (-0.03621, 4.479, -2.0), (1.124, 4.336, -2.0), (2.208, 3.897, -2.0), (3.142, 3.193, -2.0), (3.861, 2.271, -2.0), (4.317, 1.194, -2.0), (4.479, 0.03621, -2.0), (4.336, -1.124, -2.0), (3.897, -2.208, -2.0), (3.193, -3.142, -2.0), (2.271, -3.861, -2.0), (1.194, -4.317, -2.0), (0.03621, -4.479, -2.0), (-1.124, -4.336, -2.0), (-2.208, -3.897, -2.0), (-3.142, -3.193, -2.0), (-3.861, -2.271, -2.0), (-4.317, -1.194, -2.0), (-4.479, -0.03621, -2.0), (-4.336, 1.124, -2.0), (-3.897, 2.208, -2.0), (-3.193, 3.142, -2.0), (-2.271, 3.861, -2.0), (-1.584, 5.726, -1.0), (-0.04803, 5.941, -1.0), (1.491, 5.751, -1.0), (2.929, 5.169, -1.0), (4.167, 4.235, -1.0), (5.121, 3.012, -1.0), (5.726, 1.584, -1.0), (5.941, 0.04803, -1.0), (5.751, -1.491, -1.0), (5.169, -2.929, -1.0), (4.235, -4.167, -1.0), (3.012, -5.121, -1.0), (1.584, -5.726, -1.0), (0.04803, -5.941, -1.0), (-1.491, -5.751, -1.0), (-2.929, -5.169, -1.0), (-4.167, -4.235, -1.0), (-5.121, -3.012, -1.0), (-5.726, -1.584, -1.0), (-5.941, -0.04803, -1.0), (-5.751, 1.491, -1.0), (-5.169, 2.929, -1.0), (-4.235, 4.167, -1.0), (-3.012, 5.121, -1.0), (-1.584, 5.726, -2.0), (-0.04803, 5.941, -2.0), (1.491, 5.751, -2.0), (2.929, 5.169, -2.0), (4.167, 4.235, -2.0), (5.121, 3.012, -2.0), (5.726, 1.584, -2.0), (5.941, 0.04803, -2.0), (5.751, -1.491, -2.0), (5.169, -2.929, -2.0), (4.235, -4.167, -2.0), (3.012, -5.121, -2.0), (1.584, -5.726, -2.0), (0.04803, -5.941, -2.0), (-1.491, -5.751, -2.0), (-2.929, -5.169, -2.0), (-4.167, -4.235, -2.0), (-5.121, -3.012, -2.0), (-5.726, -1.584, -2.0), (-5.941, -0.04803, -2.0), (-5.751, 1.491, -2.0), (-5.169, 2.929, -2.0), (-4.235, 4.167, -2.0), (-3.012, 5.121, -2.0), (-1.194, 4.317, 1.0), (-0.03621, 4.479, 1.0), (1.124, 4.336, 1.0), (2.208, 3.897, 1.0), (3.142, 3.193, 1.0), (3.861, 2.271, 1.0), (4.317, 1.194, 1.0), (4.479, 0.03621, 1.0), (4.336, -1.124, 1.0), (3.897, -2.208, 1.0), (3.193, -3.142, 1.0), (2.271, -3.861, 1.0), (1.194, -4.317, 1.0), (0.03621, -4.479, 1.0), (-1.124, -4.336, 1.0), (-2.208, -3.897, 1.0), (-3.142, -3.193, 1.0), (-3.861, -2.271, 1.0), (-4.317, -1.194, 1.0), (-4.479, -0.03621, 1.0), (-4.336, 1.124, 1.0), (-3.897, 2.208, 1.0), (-3.193, 3.142, 1.0), (-2.271, 3.861, 1.0), (-2.929, -5.169, 1.0), (-0.04803, 5.941, 1.0), (-1.491, -5.751, 1.0), (0.04803, -5.941, 1.0), (1.584, -5.726, 1.0), (3.012, -5.121, 1.0), (-1.584, 5.726, 1.0), (4.235, -4.167, 1.0), (-4.235, 4.167, 1.0), (-3.012, 5.121, 1.0), (5.751, -1.491, 1.0), (5.169, -2.929, 1.0), (1.491, 5.751, 1.0), (2.929, 5.169, 1.0), (4.167, 4.235, 1.0), (5.121, 3.012, 1.0), (5.726, 1.584, 1.0), (5.941, 0.04803, 1.0), (-4.167, -4.235, 1.0), (-5.121, -3.012, 1.0), (-5.726, -1.584, 1.0), (-5.941, -0.04803, 1.0), (-5.751, 1.491, 1.0), (-5.169, 2.929, 1.0), (-1.542, 3.186, -2.0), (-1.542, 3.186, -1.0), (-1.566, 2.803, -2.0), (-1.566, 2.803, -1.0), (-0.8783, 3.144, -2.0), (-0.8783, 3.144, -1.0), (-0.9024, 2.761, -2.0), (-0.9024, 2.761, -1.0), (-1.198, 3.356, -2.0), (-1.198, 3.356, -1.0), (-1.246, 2.59, -2.0), (-1.246, 2.59, -1.0), (1.988, 2.928, -1.0), (1.988, 2.928, -2.0), (1.644, 2.758, -1.0), (1.644, 2.758, -2.0), (2.284, 2.333, -2.0), (2.284, 2.333, -1.0), (1.94, 2.162, -1.0), (1.94, 2.162, -2.0), (2.308, 2.716, -1.0), (2.308, 2.716, -2.0), (1.62, 2.374, -1.0), (1.62, 2.374, -2.0), (3.53, -0.2574, -1.0), (3.53, -0.2574, -2.0), (3.21, -0.04491, -1.0), (3.21, -0.04491, -2.0), (3.162, -0.8113, -1.0), (3.162, -0.8113, -2.0), (2.842, -0.5988, -1.0), (2.842, -0.5988, -2.0), (3.506, -0.6406, -1.0), (3.506, -0.6406, -2.0), (2.866, -0.2156, -1.0), (2.866, -0.2156, -2.0), (1.542, -3.186, -2.0), (1.542, -3.186, -1.0), (1.566, -2.803, -1.0), (1.566, -2.803, -2.0), (0.8783, -3.144, -1.0), (0.8783, -3.144, -2.0), (0.9024, -2.761, -2.0), (0.9024, -2.761, -1.0), (1.198, -3.356, -2.0), (1.198, -3.356, -1.0), (1.246, -2.59, -2.0), (1.246, -2.59, -1.0), (-1.988, -2.928, -1.0), (-1.988, -2.928, -2.0), (-1.644, -2.758, -1.0), (-1.644, -2.758, -2.0), (-2.284, -2.333, -2.0), (-2.284, -2.333, -1.0), (-1.94, -2.162, -1.0), (-1.94, -2.162, -2.0), (-2.308, -2.716, -1.0), (-2.308, -2.716, -2.0), (-1.62, -2.374, -1.0), (-1.62, -2.374, -2.0), (-3.53, 0.2574, -1.0), (-3.53, 0.2574, -2.0), (-3.21, 0.04492, -1.0), (-3.21, 0.04492, -2.0), (-3.162, 0.8113, -1.0), (-3.162, 0.8113, -2.0), (-2.842, 0.5988, -1.0), (-2.842, 0.5988, -2.0), (-3.506, 0.6406, -1.0), (-3.506, 0.6406, -2.0), (-2.866, 0.2156, -1.0), (-2.866, 0.2156, -2.0)], [], [(0, 1, 3, 2), (2, 3, 5, 4), (4, 5, 7, 6), (6, 7, 9, 8), (8, 9, 11, 10), (10, 11, 13, 12), (12, 13, 15, 14), (14, 15, 17, 16), (16, 17, 19, 18), (18, 19, 21, 20), (20, 21, 23, 22), (22, 23, 25, 24), (24, 25, 27, 26), (26, 27, 29, 28), (28, 29, 31, 30), (30, 31, 33, 32), (32, 33, 35, 34), (34, 35, 37, 36), (36, 37, 39, 38), (38, 39, 41, 40), (40, 41, 43, 42), (42, 43, 45, 44), (3, 1, 47, 45, 43, 41, 39, 37, 35, 33, 31, 29, 27, 25, 23, 21, 19, 17, 15, 13, 11, 9, 7, 5), (44, 45, 47, 46), (46, 47, 1, 0), (56, 247, 245, 249, 241, 103, 104), (48, 49, 50, 51, 52, 53, 54, 55, 56, 57, 58, 59, 60, 61, 62, 63, 64, 65, 66, 67, 68, 69, 70, 71), (34, 36, 90, 89), (16, 18, 81, 80), (69, 68, 116, 117), (55, 54, 102, 103), (68, 283, 281, 285, 277, 115, 116), (42, 44, 94, 93), (24, 26, 85, 84), (6, 238, 230, 228, 236, 76, 75), (54, 53, 101, 102), (67, 66, 114, 115), (53, 52, 100, 101), (32, 34, 89, 88), (14, 16, 246, 250, 242, 240, 79), (66, 65, 113, 114), (52, 51, 239, 235, 232, 237, 100), (65, 64, 112, 113), (40, 42, 93, 92), (22, 24, 256, 259, 263, 254, 83), (4, 6, 75, 74), (51, 50, 98, 99), (64, 63, 275, 271, 268, 273, 112), (50, 49, 97, 98), (30, 274, 266, 264, 272, 88, 87), (87, 88, 184, 183), (101, 100, 148, 149), (73, 74, 170, 169), (114, 113, 161, 162), (133, 132, 196, 195), (100, 99, 147, 148), (86, 87, 183, 182), (113, 112, 160, 161), (72, 73, 169, 168), (99, 98, 146, 147), (112, 111, 159, 160), (132, 131, 197, 196), (98, 97, 145, 146), (111, 110, 158, 159), (85, 86, 182, 181), (97, 96, 144, 145), (110, 109, 157, 158), (131, 130, 199, 197), (84, 85, 181, 180), (109, 108, 156, 157), (120, 143, 201, 198), (130, 129, 203, 199), (108, 107, 155, 156), (83, 84, 180, 179), (70, 69, 117, 118), (57, 56, 104, 105), (8, 10, 77, 76), (26, 28, 86, 85), (44, 46, 95, 94), (0, 2, 73, 72), (71, 70, 118, 119), (58, 57, 105, 106), (48, 220, 224, 216, 218, 119, 96), (18, 20, 82, 81), (36, 38, 91, 90), (59, 58, 106, 107), (60, 257, 260, 252, 255, 107, 108), (10, 12, 78, 77), (28, 30, 87, 86), (46, 0, 221, 223, 227, 219, 95), (61, 60, 108, 109), (2, 4, 74, 73), (20, 22, 83, 82), (38, 40, 282, 286, 278, 276, 91), (62, 61, 109, 110), (49, 48, 96, 97), (63, 62, 110, 111), (12, 14, 79, 78), (121, 122, 146, 145), (126, 127, 151, 150), (131, 132, 156, 155), (136, 137, 161, 160), (141, 142, 166, 165), (124, 125, 149, 148), (129, 130, 154, 153), (134, 135, 159, 158), (139, 140, 164, 163), (122, 123, 147, 146), (127, 128, 152, 151), (120, 121, 145, 144), (132, 133, 157, 156), (137, 138, 162, 161), (142, 143, 167, 166), (125, 126, 150, 149), (130, 131, 155, 154), (135, 136, 160, 159), (140, 141, 165, 164), (123, 124, 148, 147), (128, 129, 153, 152), (133, 134, 158, 157), (138, 139, 163, 162), (143, 120, 144, 167), (115, 114, 162, 163), (143, 142, 200, 201), (102, 101, 149, 150), (129, 128, 202, 203), (116, 115, 163, 164), (82, 83, 179, 178), (103, 102, 150, 151), (142, 141, 215, 200), (117, 116, 164, 165), (95, 72, 168, 191), (104, 103, 151, 152), (128, 127, 209, 202), (118, 117, 165, 166), (81, 82, 178, 177), (105, 104, 152, 153), (141, 140, 214, 215), (119, 118, 166, 167), (94, 95, 191, 190), (106, 105, 153, 154), (127, 126, 208, 209), (96, 119, 167, 144), (80, 81, 177, 176), (107, 106, 154, 155), (140, 139, 213, 214), (183, 184, 210, 192), (169, 170, 204, 193), (182, 183, 192, 194), (168, 169, 193, 198), (181, 182, 194, 195), (180, 181, 195, 196), (179, 180, 196, 197), (178, 179, 197, 199), (191, 168, 198, 201), (177, 178, 199, 203), (190, 191, 201, 200), (176, 177, 203, 202), (170, 171, 205, 204), (184, 185, 211, 210), (171, 172, 206, 205), (185, 186, 212, 211), (172, 173, 207, 206), (186, 187, 213, 212), (173, 174, 208, 207), (187, 188, 214, 213), (174, 175, 209, 208), (188, 189, 215, 214), (175, 176, 202, 209), (189, 190, 200, 215), (134, 133, 195, 194), (74, 75, 171, 170), (121, 120, 198, 193), (88, 89, 185, 184), (135, 134, 194, 192), (75, 76, 172, 171), (122, 121, 193, 204), (89, 90, 186, 185), (136, 135, 192, 210), (76, 77, 173, 172), (123, 122, 204, 205), (90, 91, 187, 186), (137, 136, 210, 211), (77, 78, 174, 173), (124, 123, 205, 206), (91, 92, 188, 187), (138, 137, 211, 212), (78, 79, 175, 174), (125, 124, 206, 207), (92, 93, 189, 188), (139, 138, 212, 213), (79, 80, 176, 175), (126, 125, 207, 208), (93, 94, 190, 189), (226, 227, 223, 222), (95, 219, 217, 225, 221, 0, 72), (119, 218, 226, 222, 220, 48, 71), (222, 223, 221, 220), (220, 221, 225, 224), (224, 225, 217, 216), (218, 219, 227, 226), (216, 217, 219, 218), (239, 238, 234, 235), (235, 234, 233, 232), (100, 237, 229, 231, 239, 51, 99), (232, 233, 236, 237), (76, 236, 233, 234, 238, 6, 8), (237, 236, 228, 229), (231, 230, 238, 239), (229, 228, 230, 231), (251, 250, 246, 247), (247, 246, 244, 245), (79, 240, 248, 244, 246, 16, 80), (245, 244, 248, 249), (249, 248, 240, 241), (103, 241, 243, 251, 247, 56, 55), (243, 242, 250, 251), (241, 240, 242, 243), (262, 263, 259, 258), (83, 254, 253, 261, 256, 24, 84), (258, 259, 256, 257), (257, 256, 261, 260), (260, 261, 253, 252), (107, 255, 262, 258, 257, 60, 59), (255, 254, 263, 262), (252, 253, 254, 255), (275, 274, 270, 271), (88, 272, 269, 270, 274, 30, 32), (271, 270, 269, 268), (268, 269, 272, 273), (273, 272, 264, 265), (267, 266, 274, 275), (265, 264, 266, 267), (112, 273, 265, 267, 275, 63, 111), (287, 286, 282, 283), (283, 282, 280, 281), (91, 276, 284, 280, 282, 40, 92), (115, 277, 279, 287, 283, 68, 67), (281, 280, 284, 285), (285, 284, 276, 277), (279, 278, 286, 287), (277, 276, 278, 279)])
me_cylinder_002.use_remesh_preserve_volume = False
me_cylinder_002.use_remesh_preserve_attributes = False
me_cylinder_002.use_mirror_vertex_groups = False
me_cylinder_002.update()

# ---- objects
ob_measure = bpy.data.objects.new('measure', me_cube_001)
ob_hub = bpy.data.objects.new('hub', me_cylinder)
ob_lamp = bpy.data.objects.new('Lamp', light_lamp)
ob_camera = bpy.data.objects.new('Camera', cam_camera)
ob_cylinder_004 = bpy.data.objects.new('Cylinder.004', me_cylinder_008)
ob_cylinder_005 = bpy.data.objects.new('Cylinder.005', me_cylinder_009)
ob_cylinder_003 = bpy.data.objects.new('Cylinder.003', me_cylinder_007)
ob_cylinder_002 = bpy.data.objects.new('Cylinder.002', me_cylinder_006)
ob_cylinder_001 = bpy.data.objects.new('Cylinder.001', me_cylinder_005)
ob_cylinder = bpy.data.objects.new('Cylinder', me_cylinder_004)
ob_holes = bpy.data.objects.new('holes', me_cylinder_001)
ob_hub_001 = bpy.data.objects.new('hub.001', me_cylinder_002)

# ---- transforms, parenting, visibility, modifiers, constraints
ob_measure.location = (24.98, 0.0, 0.0)
ob_measure.scale = (5.0, 5.0, 2.5)
ob_measure.lineart.crease_threshold = 0.0
ob_hub.location = (0.0, 0.0, 0.0)
ob_hub.lineart.crease_threshold = 0.0
ob_lamp.location = (4.076, 1.005, 5.904)
ob_lamp.rotation_euler = (0.6503, 0.05522, 1.866)
ob_lamp.lock_rotations_4d = False
ob_lamp.empty_display_type = 'ARROWS'
ob_lamp.color = (0.0, 0.0, 0.0, 0.0)
ob_lamp.lineart.crease_threshold = 0.0
ob_camera.location = (7.481, -6.508, 5.344)
ob_camera.rotation_euler = (1.109, 0.0, 0.8149)
ob_camera.lock_rotations_4d = False
ob_camera.empty_display_type = 'ARROWS'
ob_camera.color = (0.0, 0.0, 0.0, 0.0)
ob_camera.display_type = 'WIRE'
ob_camera.lineart.crease_threshold = 0.0
ob_cylinder_004.location = (-5.891, -7.635, -51.44)
ob_cylinder_004.rotation_euler = (0.0, -0.0, -4.252)
ob_cylinder_004.scale = (1.152, 1.152, 13.51)
ob_cylinder_004.lineart.crease_threshold = 0.0
ob_cylinder_005.parent = ob_cylinder_004
ob_cylinder_005.matrix_parent_inverse = Matrix(((-0.3859, 0.7776, 0.0, 3.664), (-0.7776, -0.3859, 0.0, -7.528), (0.0, 0.0, 0.07402, -0.0), (0.0, 0.0, 0.0, 1.0)))
ob_cylinder_005.location = (-9.558, 1.284, 0.0)
ob_cylinder_005.rotation_euler = (0.0, -0.0, -5.299)
ob_cylinder_005.scale = (1.152, 1.152, 13.51)
ob_cylinder_005.lineart.crease_threshold = 0.0
ob_cylinder_003.parent = ob_cylinder_004
ob_cylinder_003.matrix_parent_inverse = Matrix(((-0.3859, 0.7776, 0.0, 3.664), (-0.7776, -0.3859, 0.0, -7.528), (0.0, 0.0, 0.07402, -0.0), (0.0, 0.0, 0.0, 1.0)))
ob_cylinder_003.location = (3.667, -8.92, 0.0)
ob_cylinder_003.rotation_euler = (0.0, 0.0, -3.205)
ob_cylinder_003.scale = (1.152, 1.152, 13.51)
ob_cylinder_003.lineart.crease_threshold = 0.0
ob_cylinder_002.parent = ob_cylinder_004
ob_cylinder_002.matrix_parent_inverse = Matrix(((-0.3859, 0.7776, 0.0, 3.664), (-0.7776, -0.3859, 0.0, -7.528), (0.0, 0.0, 0.07402, -0.0), (0.0, 0.0, 0.0, 1.0)))
ob_cylinder_002.location = (9.558, -1.284, 0.0)
ob_cylinder_002.rotation_euler = (0.0, -0.0, -2.157)
ob_cylinder_002.scale = (1.152, 1.152, 13.51)
ob_cylinder_002.lineart.crease_threshold = 0.0
ob_cylinder_001.parent = ob_cylinder_004
ob_cylinder_001.matrix_parent_inverse = Matrix(((-0.3859, 0.7776, 0.0, 3.664), (-0.7776, -0.3859, 0.0, -7.528), (0.0, 0.0, 0.07402, -0.0), (0.0, 0.0, 0.0, 1.0)))
ob_cylinder_001.location = (5.891, 7.635, 0.0)
ob_cylinder_001.rotation_euler = (0.0, -0.0, -1.11)
ob_cylinder_001.scale = (1.152, 1.152, 13.51)
ob_cylinder_001.lineart.crease_threshold = 0.0
ob_cylinder.parent = ob_cylinder_004
ob_cylinder.matrix_parent_inverse = Matrix(((-0.3859, 0.7776, 0.0, 3.664), (-0.7776, -0.3859, 0.0, -7.528), (0.0, 0.0, 0.07402, -0.0), (0.0, 0.0, 0.0, 1.0)))
ob_cylinder.location = (-3.667, 8.92, 0.0)
ob_cylinder.rotation_euler = (0.0, -0.0, -0.06292)
ob_cylinder.scale = (1.152, 1.152, 13.51)
ob_cylinder.lineart.crease_threshold = 0.0
ob_holes.location = (37.44, 0.0, -0.02761)
ob_holes.lineart.crease_threshold = 0.0
ob_hub_001.location = (0.0, 0.0, 0.3169)
ob_hub_001.scale = (3.0, 3.0, 5.0)
ob_hub_001.lineart.crease_threshold = 0.0

# ---- collection membership
col_collection_1.objects.link(ob_measure)
col_collection_1.objects.link(ob_hub)
col_collection_1.objects.link(ob_lamp)
col_collection_1.objects.link(ob_camera)
col_collection_2.objects.link(ob_cylinder_004)
col_collection_2.objects.link(ob_cylinder_005)
col_collection_2.objects.link(ob_cylinder_003)
col_collection_2.objects.link(ob_cylinder_002)
col_collection_2.objects.link(ob_cylinder_001)
col_collection_2.objects.link(ob_cylinder)
col_collection_2.objects.link(ob_holes)
col_collection_2.objects.link(ob_hub_001)

# ---- scene / render settings (as saved in the file)
scene.camera = ob_camera
scene.frame_start = 1; scene.frame_end = 250; scene.frame_set(1)
scene.render.engine = 'BLENDER_EEVEE_NEXT'
scene.render.resolution_percentage = 50
scene.render.dither_intensity = 0.0
scene.cycles.use_denoising = False
scene.cycles.samples = 128
scene.cycles.sampling_pattern = 'TABULATED_SOBOL'
scene.cycles.use_adaptive_sampling = False
scene.cycles.use_light_tree = False
scene.cycles.blur_glossy = 0.0
scene.cycles.sample_clamp_indirect = 0.0
scene.view_settings.view_transform = 'Standard'
bpy.context.view_layer.update()
